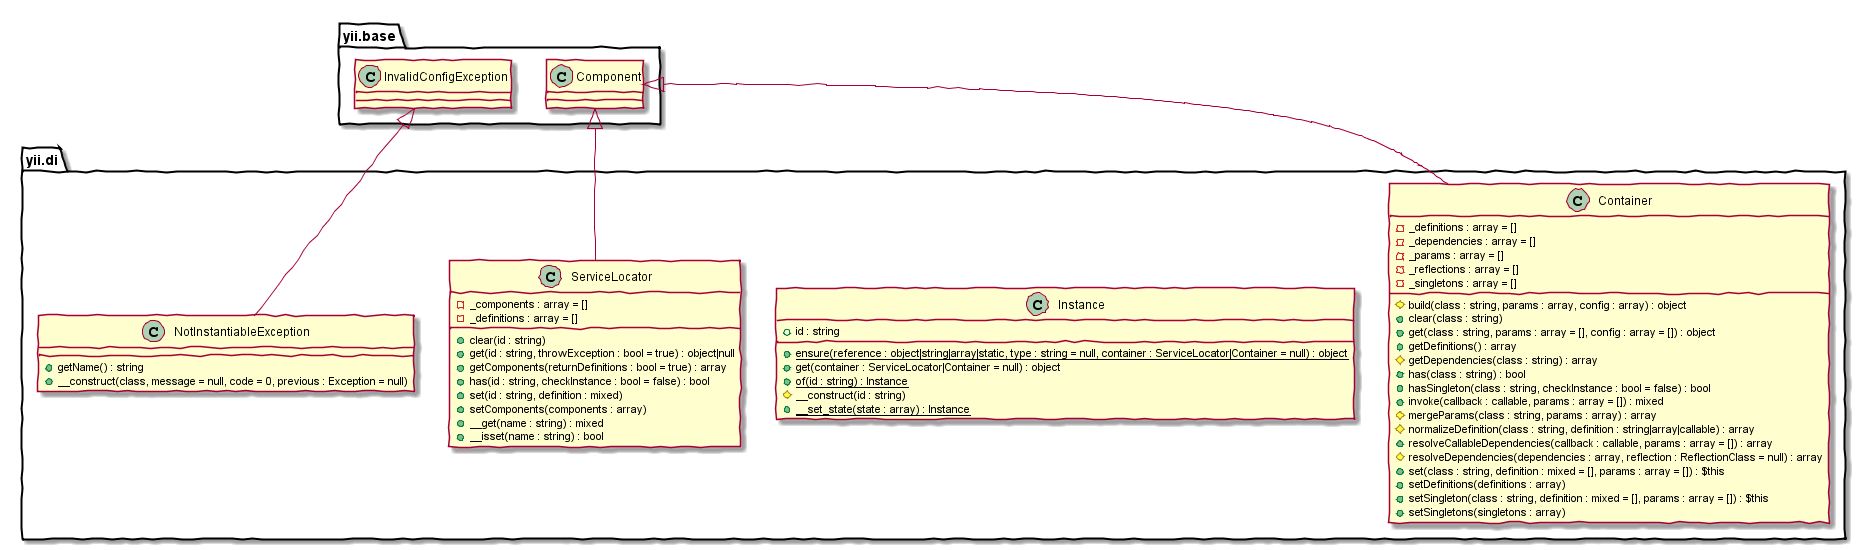

The diagram above was rendered by PlantUML. Its source (embedded in the PNG):
@startuml
skinparam handwritten true
class yii.di.Container {
    -_definitions : array = []
    -_dependencies : array = []
    -_params : array = []
    -_reflections : array = []
    -_singletons : array = []
    #build(class : string, params : array, config : array) : object
    +clear(class : string)
    +get(class : string, params : array = [], config : array = []) : object
    +getDefinitions() : array
    #getDependencies(class : string) : array
    +has(class : string) : bool
    +hasSingleton(class : string, checkInstance : bool = false) : bool
    +invoke(callback : callable, params : array = []) : mixed
    #mergeParams(class : string, params : array) : array
    #normalizeDefinition(class : string, definition : string|array|callable) : array
    +resolveCallableDependencies(callback : callable, params : array = []) : array
    #resolveDependencies(dependencies : array, reflection : ReflectionClass = null) : array
    +set(class : string, definition : mixed = [], params : array = []) : $this
    +setDefinitions(definitions : array)
    +setSingleton(class : string, definition : mixed = [], params : array = []) : $this
    +setSingletons(singletons : array)
}
class yii.di.Container extends yii.base.Component
class yii.di.Instance {
    +id : string
    +{static}ensure(reference : object|string|array|static, type : string = null, container : ServiceLocator|Container = null) : object
    +get(container : ServiceLocator|Container = null) : object
    +{static}of(id : string) : Instance
    #__construct(id : string)
    +{static}__set_state(state : array) : Instance
}
class yii.di.NotInstantiableException {
    +getName() : string
    +__construct(class, message = null, code = 0, previous : Exception = null)
}
class yii.di.NotInstantiableException extends yii.base.InvalidConfigException
class yii.di.ServiceLocator {
    -_components : array = []
    -_definitions : array = []
    +clear(id : string)
    +get(id : string, throwException : bool = true) : object|null
    +getComponents(returnDefinitions : bool = true) : array
    +has(id : string, checkInstance : bool = false) : bool
    +set(id : string, definition : mixed)
    +setComponents(components : array)
    +__get(name : string) : mixed
    +__isset(name : string) : bool
}
class yii.di.ServiceLocator extends yii.base.Component
@enduml